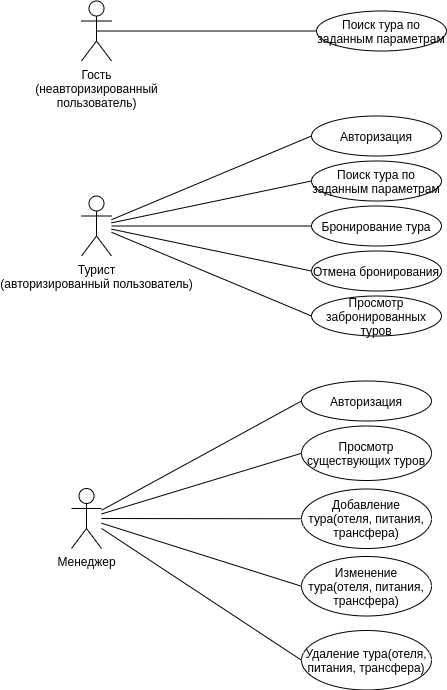

The diagram above was exported from draw.io. Its source (the exported page's mxGraphModel, read from the mxfile embedded in the PNG):
<mxGraphModel dx="1699" dy="878" grid="1" gridSize="10" guides="1" tooltips="1" connect="1" arrows="1" fold="1" page="1" pageScale="1" pageWidth="827" pageHeight="1169" math="0" shadow="0">
  <root>
    <mxCell id="0" />
    <mxCell id="1" parent="0" />
    <mxCell id="2" style="edgeStyle=orthogonalEdgeStyle;rounded=0;orthogonalLoop=1;jettySize=auto;html=1;exitX=0.5;exitY=0.5;exitDx=0;exitDy=0;exitPerimeter=0;entryX=0;entryY=0.5;entryDx=0;entryDy=0;endArrow=none;endFill=0;" edge="1" source="3" target="10" parent="1">
      <mxGeometry relative="1" as="geometry">
        <mxPoint x="325" y="150.5" as="targetPoint" />
      </mxGeometry>
    </mxCell>
    <mxCell id="3" value="Гость&lt;br&gt;(неавторизированный&lt;br&gt;пользователь)" style="shape=umlActor;verticalLabelPosition=bottom;verticalAlign=top;html=1;outlineConnect=0;" vertex="1" parent="1">
      <mxGeometry x="90" y="120.5" width="30" height="60" as="geometry" />
    </mxCell>
    <mxCell id="4" style="rounded=0;orthogonalLoop=1;jettySize=auto;html=1;entryX=0;entryY=0.5;entryDx=0;entryDy=0;endArrow=none;endFill=0;" edge="1" source="9" target="11" parent="1">
      <mxGeometry relative="1" as="geometry" />
    </mxCell>
    <mxCell id="5" style="edgeStyle=none;rounded=0;orthogonalLoop=1;jettySize=auto;html=1;entryX=0;entryY=0.5;entryDx=0;entryDy=0;endArrow=none;endFill=0;" edge="1" source="9" target="12" parent="1">
      <mxGeometry relative="1" as="geometry" />
    </mxCell>
    <mxCell id="6" style="edgeStyle=none;rounded=0;orthogonalLoop=1;jettySize=auto;html=1;entryX=0;entryY=0.5;entryDx=0;entryDy=0;endArrow=none;endFill=0;" edge="1" source="9" target="13" parent="1">
      <mxGeometry relative="1" as="geometry" />
    </mxCell>
    <mxCell id="7" style="edgeStyle=none;rounded=0;orthogonalLoop=1;jettySize=auto;html=1;entryX=0;entryY=0.5;entryDx=0;entryDy=0;endArrow=none;endFill=0;" edge="1" source="9" target="14" parent="1">
      <mxGeometry relative="1" as="geometry" />
    </mxCell>
    <mxCell id="8" style="edgeStyle=none;rounded=0;orthogonalLoop=1;jettySize=auto;html=1;entryX=0;entryY=0.5;entryDx=0;entryDy=0;endArrow=none;endFill=0;" edge="1" source="9" target="15" parent="1">
      <mxGeometry relative="1" as="geometry" />
    </mxCell>
    <mxCell id="9" value="Турист&lt;br&gt;(авторизированный пользователь)" style="shape=umlActor;verticalLabelPosition=bottom;verticalAlign=top;html=1;outlineConnect=0;" vertex="1" parent="1">
      <mxGeometry x="90" y="315.5" width="30" height="60" as="geometry" />
    </mxCell>
    <mxCell id="10" value="Поиск тура по заданным параметрам" style="ellipse;whiteSpace=wrap;html=1;" vertex="1" parent="1">
      <mxGeometry x="325" y="130.5" width="130" height="40" as="geometry" />
    </mxCell>
    <mxCell id="11" value="Авторизация" style="ellipse;whiteSpace=wrap;html=1;" vertex="1" parent="1">
      <mxGeometry x="320" y="235.5" width="130" height="40" as="geometry" />
    </mxCell>
    <mxCell id="12" value="Поиск тура по заданным параметрам" style="ellipse;whiteSpace=wrap;html=1;" vertex="1" parent="1">
      <mxGeometry x="320" y="280.5" width="130" height="40" as="geometry" />
    </mxCell>
    <mxCell id="13" value="Бронирование тура" style="ellipse;whiteSpace=wrap;html=1;" vertex="1" parent="1">
      <mxGeometry x="320" y="325.5" width="130" height="40" as="geometry" />
    </mxCell>
    <mxCell id="14" value="Отмена бронирования" style="ellipse;whiteSpace=wrap;html=1;" vertex="1" parent="1">
      <mxGeometry x="320" y="370.5" width="130" height="40" as="geometry" />
    </mxCell>
    <mxCell id="15" value="Просмотр забронированных туров" style="ellipse;whiteSpace=wrap;html=1;" vertex="1" parent="1">
      <mxGeometry x="320" y="415.5" width="130" height="40" as="geometry" />
    </mxCell>
    <mxCell id="16" style="rounded=0;orthogonalLoop=1;jettySize=auto;html=1;entryX=0;entryY=0.5;entryDx=0;entryDy=0;endArrow=none;endFill=0;" edge="1" source="21" target="22" parent="1">
      <mxGeometry relative="1" as="geometry" />
    </mxCell>
    <mxCell id="17" style="edgeStyle=none;rounded=0;orthogonalLoop=1;jettySize=auto;html=1;entryX=0;entryY=0.5;entryDx=0;entryDy=0;endArrow=none;endFill=0;" edge="1" source="21" target="23" parent="1">
      <mxGeometry relative="1" as="geometry" />
    </mxCell>
    <mxCell id="18" style="edgeStyle=none;rounded=0;orthogonalLoop=1;jettySize=auto;html=1;entryX=0;entryY=0.5;entryDx=0;entryDy=0;endArrow=none;endFill=0;" edge="1" source="21" target="24" parent="1">
      <mxGeometry relative="1" as="geometry" />
    </mxCell>
    <mxCell id="19" style="edgeStyle=none;rounded=0;orthogonalLoop=1;jettySize=auto;html=1;entryX=0;entryY=0.5;entryDx=0;entryDy=0;endArrow=none;endFill=0;" edge="1" source="21" target="25" parent="1">
      <mxGeometry relative="1" as="geometry" />
    </mxCell>
    <mxCell id="20" style="edgeStyle=none;rounded=0;orthogonalLoop=1;jettySize=auto;html=1;entryX=0;entryY=0.5;entryDx=0;entryDy=0;endArrow=none;endFill=0;" edge="1" source="21" target="26" parent="1">
      <mxGeometry relative="1" as="geometry" />
    </mxCell>
    <mxCell id="21" value="Менеджер" style="shape=umlActor;verticalLabelPosition=bottom;verticalAlign=top;html=1;outlineConnect=0;" vertex="1" parent="1">
      <mxGeometry x="80" y="608" width="30" height="60" as="geometry" />
    </mxCell>
    <mxCell id="22" value="Авторизация" style="ellipse;whiteSpace=wrap;html=1;" vertex="1" parent="1">
      <mxGeometry x="310" y="500.5" width="130" height="40" as="geometry" />
    </mxCell>
    <mxCell id="23" value="Просмотр существующих туров" style="ellipse;whiteSpace=wrap;html=1;" vertex="1" parent="1">
      <mxGeometry x="310" y="545.5" width="130" height="54.5" as="geometry" />
    </mxCell>
    <mxCell id="24" value="Добавление тура(отеля, питания, трансфера)" style="ellipse;whiteSpace=wrap;html=1;" vertex="1" parent="1">
      <mxGeometry x="310" y="608.5" width="130" height="59.5" as="geometry" />
    </mxCell>
    <mxCell id="25" value="Изменение тура(отеля, питания, трансфера)" style="ellipse;whiteSpace=wrap;html=1;" vertex="1" parent="1">
      <mxGeometry x="310" y="676" width="130" height="59.5" as="geometry" />
    </mxCell>
    <mxCell id="26" value="Удаление тура(отеля, питания, трансфера)" style="ellipse;whiteSpace=wrap;html=1;" vertex="1" parent="1">
      <mxGeometry x="310" y="750" width="130" height="59.5" as="geometry" />
    </mxCell>
  </root>
</mxGraphModel>